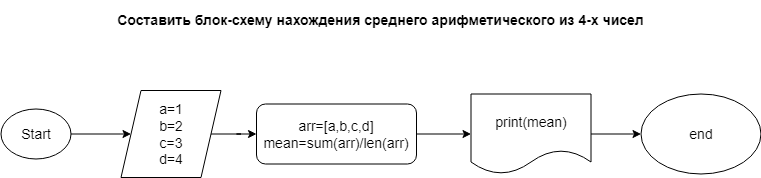

The diagram above was exported from draw.io. Its source (the exported page's mxGraphModel, read from the mxfile embedded in the PNG):
<mxGraphModel dx="2062" dy="922" grid="1" gridSize="10" guides="1" tooltips="1" connect="1" arrows="1" fold="1" page="1" pageScale="1" pageWidth="800" pageHeight="100" math="0" shadow="0">
  <root>
    <mxCell id="WIyWlLk6GJQsqaUBKTNV-0" />
    <mxCell id="WIyWlLk6GJQsqaUBKTNV-1" parent="WIyWlLk6GJQsqaUBKTNV-0" />
    <mxCell id="Ruqp24-l0FOlhLBE5k4N-1" value="Составить блок-схему нахождения среднего арифметического из 4-х чисел" style="text;html=1;strokeColor=none;fillColor=none;align=center;verticalAlign=middle;whiteSpace=wrap;rounded=0;fontStyle=1;fontSize=14;" parent="WIyWlLk6GJQsqaUBKTNV-1" vertex="1">
      <mxGeometry x="130" y="260" width="531" height="40" as="geometry" />
    </mxCell>
    <mxCell id="Ruqp24-l0FOlhLBE5k4N-5" value="" style="edgeStyle=orthogonalEdgeStyle;rounded=0;orthogonalLoop=1;jettySize=auto;html=1;fontSize=14;" parent="WIyWlLk6GJQsqaUBKTNV-1" source="Ruqp24-l0FOlhLBE5k4N-3" target="Ruqp24-l0FOlhLBE5k4N-4" edge="1">
      <mxGeometry relative="1" as="geometry" />
    </mxCell>
    <mxCell id="Ruqp24-l0FOlhLBE5k4N-3" value="Start" style="ellipse;whiteSpace=wrap;html=1;fontSize=14;" parent="WIyWlLk6GJQsqaUBKTNV-1" vertex="1">
      <mxGeometry x="15.5" y="368.5" width="70" height="50" as="geometry" />
    </mxCell>
    <mxCell id="Ruqp24-l0FOlhLBE5k4N-7" value="" style="edgeStyle=orthogonalEdgeStyle;rounded=0;orthogonalLoop=1;jettySize=auto;html=1;fontSize=14;entryX=0;entryY=0.5;entryDx=0;entryDy=0;" parent="WIyWlLk6GJQsqaUBKTNV-1" source="Ruqp24-l0FOlhLBE5k4N-4" target="Ruqp24-l0FOlhLBE5k4N-10" edge="1">
      <mxGeometry relative="1" as="geometry">
        <mxPoint x="485.5" y="393.5" as="targetPoint" />
      </mxGeometry>
    </mxCell>
    <mxCell id="Ruqp24-l0FOlhLBE5k4N-4" value="a=1&lt;br&gt;b=2&lt;br&gt;c=3&lt;br&gt;d=4" style="shape=parallelogram;perimeter=parallelogramPerimeter;whiteSpace=wrap;html=1;fixedSize=1;fontSize=14;" parent="WIyWlLk6GJQsqaUBKTNV-1" vertex="1">
      <mxGeometry x="135.5" y="350" width="100" height="87" as="geometry" />
    </mxCell>
    <mxCell id="Ruqp24-l0FOlhLBE5k4N-22" value="" style="edgeStyle=orthogonalEdgeStyle;rounded=0;orthogonalLoop=1;jettySize=auto;html=1;fontSize=14;" parent="WIyWlLk6GJQsqaUBKTNV-1" source="Ruqp24-l0FOlhLBE5k4N-10" target="Ruqp24-l0FOlhLBE5k4N-17" edge="1">
      <mxGeometry relative="1" as="geometry" />
    </mxCell>
    <mxCell id="Ruqp24-l0FOlhLBE5k4N-10" value="arr=[a,b,c,d]&lt;br&gt;mean=sum(arr)/len(arr)" style="rounded=1;whiteSpace=wrap;html=1;fontSize=14;" parent="WIyWlLk6GJQsqaUBKTNV-1" vertex="1">
      <mxGeometry x="271" y="363.5" width="160" height="60" as="geometry" />
    </mxCell>
    <mxCell id="Ruqp24-l0FOlhLBE5k4N-21" value="" style="edgeStyle=orthogonalEdgeStyle;rounded=0;orthogonalLoop=1;jettySize=auto;html=1;fontSize=14;" parent="WIyWlLk6GJQsqaUBKTNV-1" source="Ruqp24-l0FOlhLBE5k4N-17" target="Ruqp24-l0FOlhLBE5k4N-20" edge="1">
      <mxGeometry relative="1" as="geometry" />
    </mxCell>
    <mxCell id="Ruqp24-l0FOlhLBE5k4N-17" value="print(mean)" style="shape=document;whiteSpace=wrap;html=1;boundedLbl=1;fontSize=14;" parent="WIyWlLk6GJQsqaUBKTNV-1" vertex="1">
      <mxGeometry x="485.5" y="353.5" width="120" height="80" as="geometry" />
    </mxCell>
    <mxCell id="Ruqp24-l0FOlhLBE5k4N-20" value="end" style="ellipse;whiteSpace=wrap;html=1;fontSize=14;" parent="WIyWlLk6GJQsqaUBKTNV-1" vertex="1">
      <mxGeometry x="655.5" y="353.5" width="120" height="80" as="geometry" />
    </mxCell>
  </root>
</mxGraphModel>